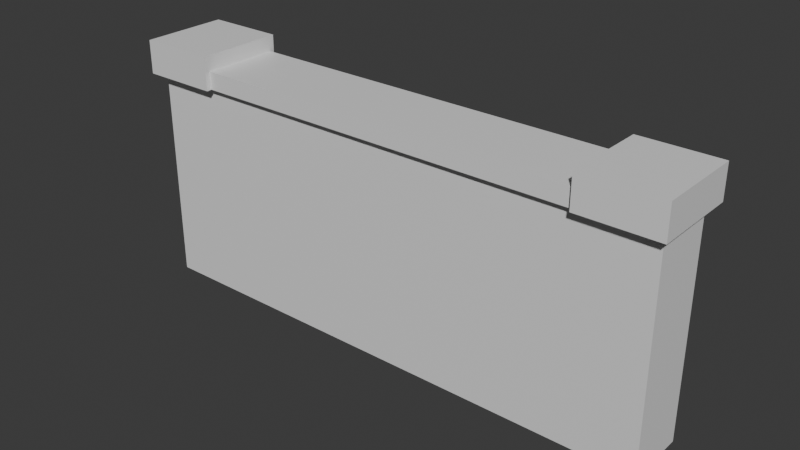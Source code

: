 # Source: Low_poly_Wall_1_.blend  (saved by Blender 4.2.66; exported with 4.5.12 LTS)
import bpy
from mathutils import Matrix  # noqa: F401  (used for matrix-valued properties, if any)

bpy.ops.wm.read_factory_settings(use_empty=True)
scene = bpy.context.scene
scene.name = 'Scene'

# ---- collections
col_collection = bpy.data.collections.new('Collection'); scene.collection.children.link(col_collection)

# ---- materials (node trees are filled in below, after node groups)
mat_material = bpy.data.materials.new('Material')
mat_material.alpha_threshold = 0.0
mat_material.use_transparent_shadow = False
mat_material.roughness = 0.5
mat_material.line_color = (0.0, 0.0, 0.0, 1.0)

# ---- material node trees
mat_material.use_nodes = True; mat_material.node_tree.nodes.clear()
_N = mat_material.node_tree.nodes; _L = mat_material.node_tree.links
n0 = _N.new('ShaderNodeOutputMaterial'); n0.name = 'Material Output'; n0.location = (300, 300)
n1 = _N.new('ShaderNodeBsdfPrincipled'); n1.name = 'Principled BSDF'; n1.location = (10, 300)
n1.inputs[3].default_value = 1.45
_L.new(n1.outputs[0], n0.inputs[0])
n0.is_active_output = True

# ---- world
world_world = bpy.data.worlds.new('World'); scene.world = world_world
world_world.use_nodes = True; world_world.node_tree.nodes.clear()
_N = world_world.node_tree.nodes; _L = world_world.node_tree.links
n0 = _N.new('ShaderNodeOutputWorld'); n0.name = 'World Output'; n0.location = (300, 300)
n1 = _N.new('ShaderNodeBackground'); n1.name = 'Background'; n1.location = (10, 300)
n1.inputs[0].default_value = (0.05088, 0.05088, 0.05088, 1.0)
_L.new(n1.outputs[0], n0.inputs[0])
n0.is_active_output = True
world_world.color = (0.05088, 0.05088, 0.05088)
world_world.sun_shadow_jitter_overblur = 0.0

# ---- meshes
me_cube = bpy.data.meshes.new('Cube')
me_cube.from_pydata([(1.0, 1.0, 5.916), (1.0, 1.0, -1.0), (1.0, -1.0, 5.916), (1.0, -1.0, -1.0), (-1.0, 1.0, 5.916), (-1.0, 1.0, -1.0), (-1.0, -1.0, 5.916), (-1.0, -1.0, -1.0), (-13.99, 1.0, -1.0), (-13.99, -1.0, -1.0), (-13.99, -1.0, 5.916), (-13.99, 1.0, 5.916), (-16.02, 1.0, -1.0), (-16.02, -1.0, -1.0), (-16.02, -1.0, 5.916), (-16.02, 1.0, 5.916), (-1.244, -1.391, 5.921), (-1.244, -1.391, 6.983), (-1.244, 1.391, 5.921), (-1.244, 1.391, 6.983), (1.244, -1.391, 5.921), (1.244, -1.391, 6.983), (1.244, 1.391, 5.921), (1.244, 1.391, 6.983), (-16.24, -1.391, 5.921), (-16.24, -1.391, 6.983), (-16.24, 1.391, 5.921), (-16.24, 1.391, 6.983), (-13.75, -1.391, 5.921), (-13.75, -1.391, 6.983), (-13.75, 1.391, 5.921), (-13.75, 1.391, 6.983), (-13.75, -1.237, 5.935), (-13.75, -1.237, 6.492), (-13.75, 1.237, 5.935), (-13.75, 1.237, 6.492), (-1.037, -1.237, 5.935), (-1.037, -1.237, 6.492), (-1.037, 1.237, 5.935), (-1.037, 1.237, 6.492)], [], [(0, 4, 6, 2), (3, 2, 6, 7), (6, 4, 11, 10), (5, 1, 3, 7), (1, 0, 2, 3), (5, 4, 0, 1), (11, 8, 12, 15), (4, 5, 8, 11), (7, 6, 10, 9), (5, 7, 9, 8), (13, 14, 15, 12), (8, 9, 13, 12), (10, 11, 15, 14), (9, 10, 14, 13), (16, 17, 19, 18), (18, 19, 23, 22), (22, 23, 21, 20), (20, 21, 17, 16), (18, 22, 20, 16), (23, 19, 17, 21), (24, 25, 27, 26), (26, 27, 31, 30), (30, 31, 29, 28), (28, 29, 25, 24), (26, 30, 28, 24), (31, 27, 25, 29), (32, 33, 35, 34), (34, 35, 39, 38), (38, 39, 37, 36), (36, 37, 33, 32), (34, 38, 36, 32), (39, 35, 33, 37)])
_uv = me_cube.uv_layers.new(name='UVMap')
_uv.uv.foreach_set('vector', [0.8282, 0.8179, 0.8282, 0.9011, 0.7451, 0.9011, 0.7451, 0.8179, 0.3382, 0.5411, 0.3382, 0.8286, 0.255, 0.8286, 0.255, 0.5411, 0.6611, 0.0004254, 0.7442, 0.0004254, 0.7442, 0.5403, 0.6611, 0.5403, 0.08356, 0.8294, 0.08356, 0.9126, 0.0004254, 0.9126, 0.0004254, 0.8294, 0.4222, 0.5411, 0.4222, 0.8286, 0.339, 0.8286, 0.339, 0.5411, 0.8282, 0.5296, 0.8282, 0.8171, 0.7451, 0.8171, 0.7451, 0.5296, 0.0004254, 0.8286, 0.0004254, 0.5411, 0.08489, 0.5411, 0.08489, 0.8286, 0.2888, 0.0004253, 0.5762, 0.0004254, 0.5762, 0.5403, 0.2888, 0.5403, 0.0004254, 0.0004254, 0.2879, 0.0004254, 0.2879, 0.5403, 0.0004254, 0.5403, 0.5771, 0.0004254, 0.6602, 0.0004254, 0.6602, 0.5403, 0.5771, 0.5403, 0.2542, 0.5411, 0.2542, 0.8286, 0.1711, 0.8286, 0.1711, 0.5411, 0.468, 0.7741, 0.5511, 0.7741, 0.5511, 0.8585, 0.468, 0.8585, 0.552, 0.7741, 0.6351, 0.7741, 0.6351, 0.8585, 0.552, 0.8585, 0.1702, 0.5411, 0.1702, 0.8286, 0.08574, 0.8286, 0.08574, 0.5411, 0.5714, 0.7732, 0.5273, 0.7732, 0.5273, 0.6576, 0.5714, 0.6576, 0.4671, 0.8775, 0.423, 0.8775, 0.423, 0.7741, 0.4671, 0.7741, 0.5722, 0.6576, 0.6164, 0.6576, 0.6164, 0.7732, 0.5722, 0.7732, 0.8291, 0.5296, 0.8732, 0.5296, 0.8732, 0.633, 0.8291, 0.633, 0.6315, 0.5411, 0.7349, 0.5411, 0.7349, 0.6567, 0.6315, 0.6567, 0.423, 0.6576, 0.5264, 0.6576, 0.5264, 0.7732, 0.423, 0.7732, 0.6613, 0.7732, 0.6172, 0.7732, 0.6172, 0.6576, 0.6613, 0.6576, 0.8732, 0.7372, 0.8291, 0.7372, 0.8291, 0.6338, 0.8732, 0.6338, 0.6622, 0.6576, 0.7063, 0.6576, 0.7063, 0.7732, 0.6622, 0.7732, 0.8291, 0.7381, 0.8732, 0.7381, 0.8732, 0.8415, 0.8291, 0.8415, 0.423, 0.5411, 0.5264, 0.5411, 0.5264, 0.6567, 0.423, 0.6567, 0.5273, 0.5411, 0.6307, 0.5411, 0.6307, 0.6567, 0.5273, 0.6567, 0.7303, 0.7604, 0.7072, 0.7604, 0.7072, 0.6576, 0.7303, 0.6576, 0.9756, 0.5287, 0.9525, 0.5287, 0.9525, 0.0004254, 0.9756, 0.0004254, 0.7072, 0.7613, 0.7303, 0.7613, 0.7303, 0.8641, 0.7072, 0.8641, 0.9764, 0.0004254, 0.9996, 0.0004254, 0.9996, 0.5287, 0.9764, 0.5287, 0.9516, 0.0004254, 0.9516, 0.5287, 0.8488, 0.5287, 0.8488, 0.0004254, 0.8479, 0.0004254, 0.8479, 0.5287, 0.7451, 0.5287, 0.7451, 0.0004254])
me_cube.materials.append(mat_material)
me_cube.use_mirror_vertex_groups = False
me_cube.update()

# ---- objects
ob_cube = bpy.data.objects.new('Cube', me_cube)

# ---- transforms, parenting, visibility, modifiers, constraints
ob_cube.location = (0.0, 0.0, 0.0)
ob_cube.lock_rotations_4d = False
ob_cube.empty_display_type = 'ARROWS'
ob_cube.lineart.crease_threshold = 0.0

# ---- collection membership
col_collection.objects.link(ob_cube)

# ---- scene / render settings (as saved in the file)
scene.frame_start = 1; scene.frame_end = 250; scene.frame_set(1)
scene.render.engine = 'BLENDER_EEVEE_NEXT'
bpy.context.view_layer.update()

# ---- added for rendering (the .blend has no active camera and no usable light): camera, sun
cam_auto = bpy.data.cameras.new('AutoCamera')
cam_auto.lens = 50.0
cam_auto.sensor_width = 36.0
cam_auto.clip_end = 1000.0
ob_auto_camera = bpy.data.objects.new('AutoCamera', cam_auto)
scene.collection.objects.link(ob_auto_camera)
ob_auto_camera.location = (10.4689, -21.5592, 17.3641)
ob_auto_camera.rotation_euler = (1.09748, -7.21219e-08, 0.694738)
scene.camera = ob_auto_camera
light_auto_sun = bpy.data.lights.new('AutoSun', 'SUN')
light_auto_sun.energy = 3.0
light_auto_sun.angle = 0.0523599
ob_auto_sun = bpy.data.objects.new('AutoSun', light_auto_sun)
scene.collection.objects.link(ob_auto_sun)
ob_auto_sun.rotation_euler = (0.872665, 0.174533, 0.523599)
bpy.context.view_layer.update()
